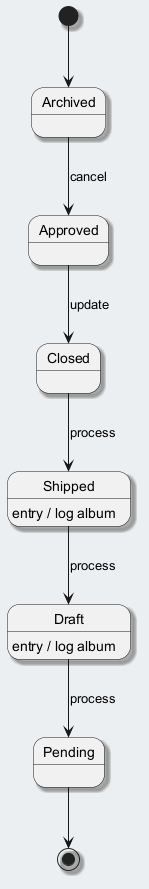

The diagram above was rendered by PlantUML. Its source (embedded in the PNG):
@startuml
skinparam backgroundColor #ECEFF1
skinparam classBackgroundColor #FFFFFF
skinparam classBorderColor #455A64
skinparam shadowing true
[*] --> Archived
Archived --> Approved : cancel
Approved --> Closed : update
Closed --> Shipped : process
Shipped --> Draft : process
Shipped : entry / log album
Draft --> Pending : process
Draft : entry / log album
Pending --> [*]
@enduml